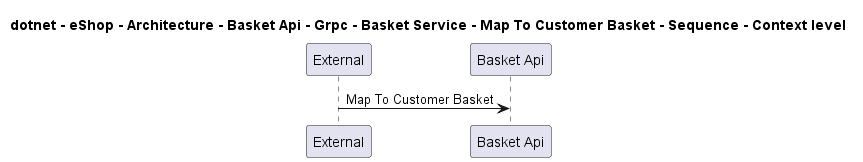

The diagram above was rendered by PlantUML. Its source (embedded in the PNG):
@startuml
!pragma layout smetana

title dotnet - eShop - Architecture - Basket Api - Grpc - Basket Service - Map To Customer Basket - Sequence - Context level

participant "External" as C4InterFlow.SoftwareSystems.ExternalSystem
participant "Basket Api" as dotnet.eShop.Architecture.SoftwareSystems.BasketApi

C4InterFlow.SoftwareSystems.ExternalSystem -> dotnet.eShop.Architecture.SoftwareSystems.BasketApi : Map To Customer Basket


@enduml